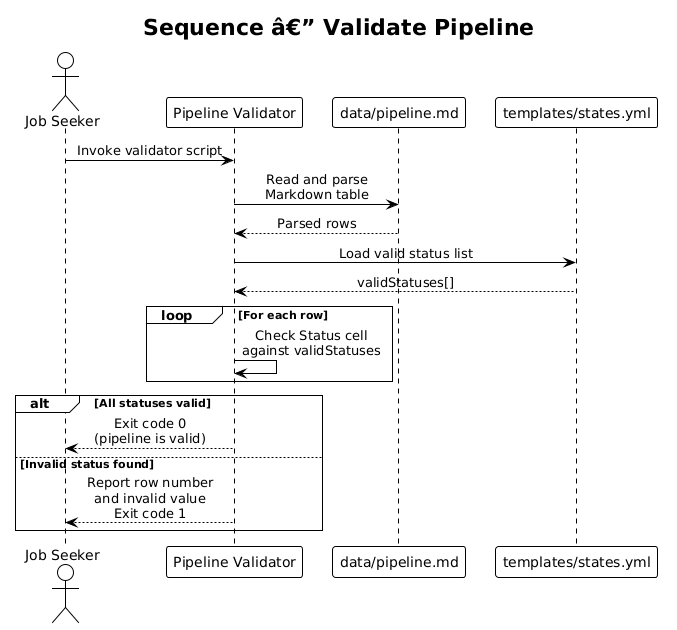

The diagram above was rendered by PlantUML. Its source (embedded in the PNG):
@startuml
!theme plain
skinparam sequenceMessageAlign center

title Sequence â€” Validate Pipeline

actor "Job Seeker" as User
participant "Pipeline Validator" as Validator
participant "data/pipeline.md" as Pipeline
participant "templates/states.yml" as States

User -> Validator : Invoke validator script
Validator -> Pipeline : Read and parse\nMarkdown table
Pipeline --> Validator : Parsed rows
Validator -> States : Load valid status list
States --> Validator : validStatuses[]

loop For each row
    Validator -> Validator : Check Status cell\nagainst validStatuses
end

alt All statuses valid
    Validator --> User : Exit code 0\n(pipeline is valid)
else Invalid status found
    Validator --> User : Report row number\nand invalid value\nExit code 1
end
@enduml